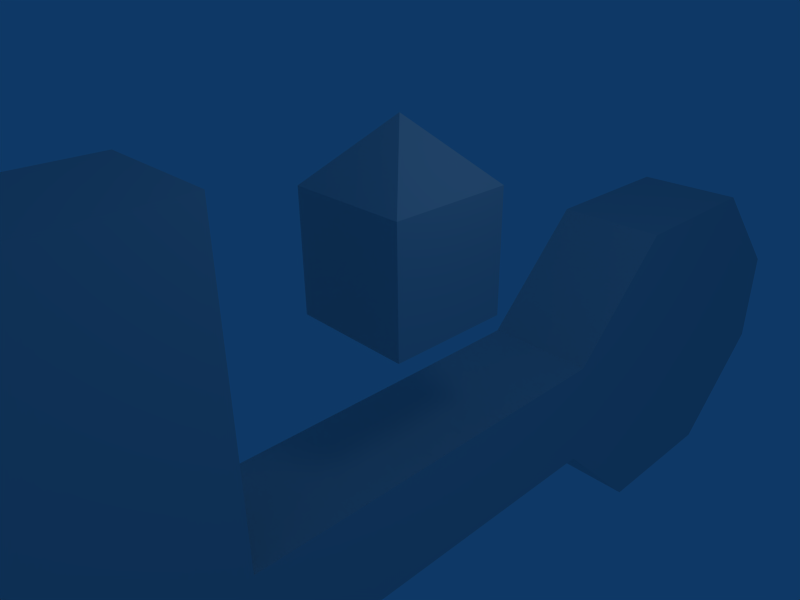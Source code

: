 # Source: basicOrientation7.1.blend  (saved by Blender 2.47.1; exported with 4.5.12 LTS)
import bpy
from mathutils import Matrix  # noqa: F401  (used for matrix-valued properties, if any)

bpy.ops.wm.read_factory_settings(use_empty=True)
scene = bpy.context.scene
scene.name = 'Scene'

# ---- collections
col_collection_1 = bpy.data.collections.new('Collection 1'); scene.collection.children.link(col_collection_1)

# ---- materials (node trees are filled in below, after node groups)
mat_material = bpy.data.materials.new('Material')
mat_material.alpha_threshold = 0.0
mat_material.roughness = 0.5
mat_material.line_color = (0.0, 0.0, 0.0, 1.0)

# ---- material node trees

# ---- world
world_world = bpy.data.worlds.new('World'); scene.world = world_world
world_world.color = (0.05656, 0.2208, 0.4)
world_world.use_sun_shadow = False
world_world.sun_shadow_jitter_overblur = 0.0
world_world.cycles.sampling_method = 'MANUAL'
world_world.cycles.sample_map_resolution = 256

# ---- cameras
cam_camera = bpy.data.cameras.new('Camera')
cam_camera.passepartout_alpha = 0.2
cam_camera.clip_end = 100.0
cam_camera.lens = 35.0
cam_camera.ortho_scale = 7.314
cam_camera.show_passepartout = False
cam_camera.show_safe_areas = True
cam_camera.dof.focus_distance = 0.0
cam_camera.dof.aperture_fstop = 128.0

# ---- lights
light_spot = bpy.data.lights.new('Spot', 'POINT')
light_spot.transmission_factor = 0.0
light_spot.cutoff_distance = 30.0
light_spot.energy = 100.0
light_spot.shadow_buffer_clip_start = 1.001
light_spot.shadow_soft_size = 1.0
light_spot.shadow_maximum_resolution = 0.006
light_spot.use_absolute_resolution = True
light_spot.cycles.use_multiple_importance_sampling = False

# ---- meshes
me_cube_001 = bpy.data.meshes.new('Cube.001')
me_cube_001.from_pydata([(1.0, 4.0, -1.0), (1.0, -3.0, -1.0), (-1.0, -3.0, -1.0), (-1.0, 4.0, -1.0), (1.0, 4.0, 1.0), (1.0, -3.0, 1.0), (-1.0, -3.0, 1.0), (-1.0, 4.0, 1.0), (-1.0, 6.0, 3.0), (1.0, 6.0, 3.0), (-1.0, 6.0, -3.0), (1.0, 6.0, -3.0), (1.0, 9.0, -3.0), (-1.0, 9.0, -3.0), (1.0, 9.0, 3.0), (-1.0, 9.0, 3.0), (-1.0, 11.0, 1.0), (1.0, 11.0, 1.0), (-1.0, 11.0, -1.0), (1.0, 11.0, -1.0), (-1.0, -7.0, 1.0), (1.0, -7.0, 1.0), (-1.0, -7.0, -1.0), (1.0, -7.0, -1.0), (1.0, -7.0, 6.0), (-1.0, -7.0, 6.0), (-1.0, -3.0, 6.0), (1.0, -3.0, 6.0), (1.0, -7.0, -3.0), (-1.0, -7.0, -3.0), (-1.0, -3.0, -3.0), (1.0, -3.0, -3.0)], [], [(0, 1, 2, 3), (4, 7, 6, 5), (0, 4, 5, 1), (2, 6, 7, 3), (3, 7, 8, 10), (4, 0, 11, 9), (7, 4, 9, 8), (0, 3, 10, 11), (11, 10, 13, 12), (8, 9, 14, 15), (9, 11, 12, 14), (10, 8, 15, 13), (13, 15, 16, 18), (14, 12, 19, 17), (15, 14, 17, 16), (12, 13, 18, 19), (17, 19, 18, 16), (6, 2, 22, 20), (1, 5, 21, 23), (23, 21, 20, 22), (20, 21, 24, 25), (21, 5, 27, 24), (6, 20, 25, 26), (5, 6, 26, 27), (27, 26, 25, 24), (23, 22, 29, 28), (1, 23, 28, 31), (22, 2, 30, 29), (2, 1, 31, 30), (30, 31, 28, 29)])
me_cube_001.use_remesh_preserve_volume = False
me_cube_001.use_remesh_preserve_attributes = False
me_cube_001.use_mirror_vertex_groups = False
me_cube_001.update()
me_cube = bpy.data.meshes.new('Cube')
me_cube.from_pydata([(1.0, 1.0, -1.0), (1.0, -1.0, -1.0), (-1.0, -1.0, -1.0), (-1.0, 1.0, -1.0), (1.0, 1.0, 1.0), (1.0, -1.0, 1.0), (-1.0, -1.0, 1.0), (-1.0, 1.0, 1.0), (2.235e-07, 1.5, 0.0), (5.96e-08, -2.98e-07, 2.0)], [], [(0, 1, 2, 3), (0, 4, 5, 1), (1, 5, 6, 2), (2, 6, 7, 3), (7, 4, 8), (3, 7, 8), (4, 0, 8), (0, 3, 8), (7, 6, 9), (6, 5, 9), (4, 7, 9), (5, 4, 9)])
_uv = me_cube.uv_layers.new(name='UVTex')
_uv.uv.foreach_set('vector', [0.0, 0.0, 1.0, 0.0, 1.0, 1.0, 0.0, 1.0, 0.0, 0.0, 1.0, 0.0, 1.0, 1.0, 0.0, 1.0, 0.0, 0.0, 1.0, 0.0, 1.0, 1.0, 0.0, 1.0, 0.0, 0.0, 1.0, 0.0, 1.0, 1.0, 0.0, 1.0, 0.0, 0.0, 1.0, 0.0, 1.0, 1.0, 0.0, 0.0, 1.0, 0.0, 1.0, 1.0, 0.0, 0.0, 1.0, 0.0, 1.0, 1.0, 0.0, 0.0, 1.0, 0.0, 1.0, 1.0, 0.0, 0.0, 1.0, 0.0, 1.0, 1.0, 0.0, 0.0, 1.0, 0.0, 1.0, 1.0, 0.0, 0.0, 1.0, 0.0, 1.0, 1.0, 0.0, 0.0, 1.0, 0.0, 1.0, 1.0])
me_cube.materials.append(mat_material)
me_cube.use_remesh_preserve_volume = False
me_cube.use_remesh_preserve_attributes = False
me_cube.use_mirror_vertex_groups = False
me_cube.update()

# ---- objects
ob_cube_001 = bpy.data.objects.new('Cube.001', me_cube_001)
ob_cube = bpy.data.objects.new('Cube', me_cube)
ob_ray1_1 = bpy.data.objects.new('Ray1.1', None)
ob_ray3_1 = bpy.data.objects.new('Ray3.1', None)
ob_ray2_2 = bpy.data.objects.new('Ray2.2', None)
ob_ray3_2 = bpy.data.objects.new('Ray3.2', None)
ob_ray4_2 = bpy.data.objects.new('Ray4.2', None)
ob_ray1_2 = bpy.data.objects.new('Ray1.2', None)
ob_lamp = bpy.data.objects.new('Lamp', light_spot)
ob_camera = bpy.data.objects.new('Camera', cam_camera)

# ---- transforms, parenting, visibility, modifiers, constraints
ob_cube_001.location = (0.0, 0.0, -3.0)
ob_cube_001.lock_rotations_4d = False
ob_cube_001.empty_display_type = 'ARROWS'
ob_cube_001.lineart.crease_threshold = 0.0
ob_cube.location = (0.0, 0.5, 1.0)
ob_cube.lock_rotations_4d = False
ob_cube.empty_display_type = 'ARROWS'
ob_cube.color = (0.0, 0.0, 0.0, 1.0)
ob_cube.lineart.crease_threshold = 0.0
ob_ray1_1.parent = ob_cube
ob_ray1_1.location = (-1.871e-24, 1.0, 0.0)
ob_ray1_1.rotation_euler = (-2.356, -9.667e-17, 2.334e-16)
ob_ray1_1.lock_rotations_4d = False
ob_ray1_1.empty_display_type = 'SINGLE_ARROW'
ob_ray1_1.empty_image_offset = (0.0, 0.0)
ob_ray1_1.lineart.crease_threshold = 0.0
ob_ray3_1.parent = ob_cube
ob_ray3_1.location = (-4.768e-07, -1.0, -6.384e-15)
ob_ray3_1.rotation_euler = (-2.356, 1.823e-07, 3.142)
ob_ray3_1.lock_rotations_4d = False
ob_ray3_1.empty_display_type = 'SINGLE_ARROW'
ob_ray3_1.empty_image_offset = (0.0, 0.0)
ob_ray3_1.lineart.crease_threshold = 0.0
ob_ray2_2.parent = ob_cube
ob_ray2_2.location = (1.0, -7.153e-07, 4.883e-15)
ob_ray2_2.rotation_euler = (-3.665, 3.757e-08, 4.712)
ob_ray2_2.lock_rotations_4d = False
ob_ray2_2.empty_display_type = 'SINGLE_ARROW'
ob_ray2_2.empty_image_offset = (0.0, 0.0)
ob_ray2_2.lineart.crease_threshold = 0.0
ob_ray3_2.parent = ob_cube
ob_ray3_2.location = (-4.768e-07, -1.5, 3.819e-15)
ob_ray3_2.rotation_euler = (-3.665, 1.697e-08, 3.142)
ob_ray3_2.lock_rotations_4d = False
ob_ray3_2.empty_display_type = 'SINGLE_ARROW'
ob_ray3_2.empty_image_offset = (0.0, 0.0)
ob_ray3_2.lineart.crease_threshold = 0.0
ob_ray4_2.parent = ob_cube
ob_ray4_2.location = (-1.0, 2.384e-07, 1.356e-23)
ob_ray4_2.rotation_euler = (-3.665, 2.316e-08, 1.571)
ob_ray4_2.lock_rotations_4d = False
ob_ray4_2.empty_display_type = 'SINGLE_ARROW'
ob_ray4_2.empty_image_offset = (0.0, 0.0)
ob_ray4_2.lineart.crease_threshold = 0.0
ob_ray1_2.parent = ob_cube
ob_ray1_2.location = (-7.446e-24, 1.5, 0.0)
ob_ray1_2.rotation_euler = (-3.665, 6.836e-17, 2.551e-16)
ob_ray1_2.lock_rotations_4d = False
ob_ray1_2.empty_display_type = 'SINGLE_ARROW'
ob_ray1_2.empty_image_offset = (0.0, 0.0)
ob_ray1_2.lineart.crease_threshold = 0.0
ob_lamp.location = (4.076, 1.005, 5.904)
ob_lamp.rotation_euler = (0.6503, 0.05522, 1.866)
ob_lamp.lock_rotations_4d = False
ob_lamp.empty_display_type = 'ARROWS'
ob_lamp.color = (0.0, 0.0, 0.0, 0.0)
ob_lamp.lineart.crease_threshold = 0.0
ob_camera.location = (7.481, -6.508, 5.344)
ob_camera.rotation_euler = (1.109, 0.01082, 0.8149)
ob_camera.lock_rotations_4d = False
ob_camera.empty_display_type = 'ARROWS'
ob_camera.color = (0.0, 0.0, 0.0, 0.0)
ob_camera.display_type = 'WIRE'
ob_camera.lineart.crease_threshold = 0.0

# ---- collection membership
col_collection_1.objects.link(ob_cube_001)
col_collection_1.objects.link(ob_cube)
col_collection_1.objects.link(ob_ray1_1)
col_collection_1.objects.link(ob_ray3_1)
col_collection_1.objects.link(ob_ray2_2)
col_collection_1.objects.link(ob_ray3_2)
col_collection_1.objects.link(ob_ray4_2)
col_collection_1.objects.link(ob_ray1_2)
col_collection_1.objects.link(ob_lamp)
col_collection_1.objects.link(ob_camera)

# ---- scene / render settings (as saved in the file)
scene.camera = ob_camera
scene.frame_start = 1; scene.frame_end = 250; scene.frame_set(1)
scene.render.engine = 'BLENDER_EEVEE_NEXT'
scene.render.image_settings.file_format = 'JPEG'
scene.render.image_settings.color_mode = 'RGB'
scene.render.image_settings.compression = 90
scene.render.resolution_x = 800
scene.render.resolution_y = 600
scene.render.pixel_aspect_x = 100.0
scene.render.pixel_aspect_y = 100.0
scene.render.fps = 25
scene.render.dither_intensity = 0.0
scene.render.use_compositing = False
scene.render.use_sequencer = False
scene.render.bake_margin = 2
scene.render.bake_bias = 0.0
scene.render.use_stamp_time = False
scene.render.use_stamp_date = False
scene.render.use_stamp_frame = False
scene.render.use_stamp_camera = False
scene.render.use_stamp_scene = False
scene.render.use_stamp_filename = False
scene.render.use_stamp_render_time = False
scene.render.stamp_font_size = 0
scene.cycles.use_denoising = False
scene.cycles.samples = 10
scene.cycles.sampling_pattern = 'TABULATED_SOBOL'
scene.cycles.light_sampling_threshold = 0.0
scene.cycles.use_adaptive_sampling = False
scene.cycles.use_light_tree = False
scene.cycles.blur_glossy = 0.0
scene.cycles.volume_bounces = 1
scene.cycles.pixel_filter_type = 'GAUSSIAN'
scene.cycles.sample_clamp_indirect = 0.0
scene.view_settings.view_transform = 'Raw'
bpy.context.view_layer.update()
